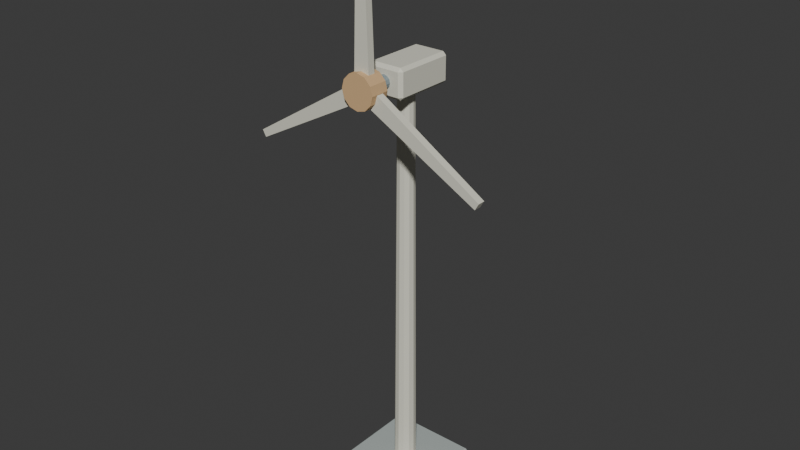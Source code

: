 # Source: source.blend  (saved by Blender 4.3.34; exported with 4.5.12 LTS)
import bpy
from mathutils import Matrix  # noqa: F401  (used for matrix-valued properties, if any)

bpy.ops.wm.read_factory_settings(use_empty=True)
scene = bpy.context.scene
scene.name = 'Scene'

# ---- collections
col_collection = bpy.data.collections.new('Collection'); scene.collection.children.link(col_collection)

# ---- materials (node trees are filled in below, after node groups)
mat_cream = bpy.data.materials.new('cream')
mat_cream.diffuse_color = (0.72, 0.71, 0.6, 1.0)
mat_stone = bpy.data.materials.new('stone')
mat_stone.diffuse_color = (0.42, 0.47, 0.45, 1.0)
mat_steel = bpy.data.materials.new('steel')
mat_steel.diffuse_color = (0.24, 0.3, 0.32, 1.0)
mat_sand = bpy.data.materials.new('sand')
mat_sand.diffuse_color = (0.66, 0.43, 0.22, 1.0)

# ---- material node trees
mat_cream.use_nodes = True; mat_cream.node_tree.nodes.clear()
_N = mat_cream.node_tree.nodes; _L = mat_cream.node_tree.links
n0 = _N.new('ShaderNodeBsdfPrincipled'); n0.name = 'Principled BSDF'; n0.location = (10, 300)
n0.inputs[0].default_value = (0.72, 0.71, 0.6, 1.0)
n0.inputs[2].default_value = 0.83
n1 = _N.new('ShaderNodeOutputMaterial'); n1.name = 'Material Output'; n1.location = (300, 300)
_L.new(n0.outputs[0], n1.inputs[0])
n1.is_active_output = True
mat_stone.use_nodes = True; mat_stone.node_tree.nodes.clear()
_N = mat_stone.node_tree.nodes; _L = mat_stone.node_tree.links
n0 = _N.new('ShaderNodeBsdfPrincipled'); n0.name = 'Principled BSDF'; n0.location = (10, 300)
n0.inputs[0].default_value = (0.42, 0.47, 0.45, 1.0)
n0.inputs[2].default_value = 0.83
n1 = _N.new('ShaderNodeOutputMaterial'); n1.name = 'Material Output'; n1.location = (300, 300)
_L.new(n0.outputs[0], n1.inputs[0])
n1.is_active_output = True
mat_steel.use_nodes = True; mat_steel.node_tree.nodes.clear()
_N = mat_steel.node_tree.nodes; _L = mat_steel.node_tree.links
n0 = _N.new('ShaderNodeBsdfPrincipled'); n0.name = 'Principled BSDF'; n0.location = (10, 300)
n0.inputs[0].default_value = (0.24, 0.3, 0.32, 1.0)
n0.inputs[2].default_value = 0.83
n1 = _N.new('ShaderNodeOutputMaterial'); n1.name = 'Material Output'; n1.location = (300, 300)
_L.new(n0.outputs[0], n1.inputs[0])
n1.is_active_output = True
mat_sand.use_nodes = True; mat_sand.node_tree.nodes.clear()
_N = mat_sand.node_tree.nodes; _L = mat_sand.node_tree.links
n0 = _N.new('ShaderNodeBsdfPrincipled'); n0.name = 'Principled BSDF'; n0.location = (10, 300)
n0.inputs[0].default_value = (0.66, 0.43, 0.22, 1.0)
n0.inputs[2].default_value = 0.83
n1 = _N.new('ShaderNodeOutputMaterial'); n1.name = 'Material Output'; n1.location = (300, 300)
_L.new(n0.outputs[0], n1.inputs[0])
n1.is_active_output = True

# ---- world
world_world = bpy.data.worlds.new('World'); scene.world = world_world
world_world.use_nodes = True; world_world.node_tree.nodes.clear()
_N = world_world.node_tree.nodes; _L = world_world.node_tree.links
n0 = _N.new('ShaderNodeOutputWorld'); n0.name = 'World Output'; n0.location = (300, 300)
n1 = _N.new('ShaderNodeBackground'); n1.name = 'Background'; n1.location = (10, 300)
n1.inputs[0].default_value = (0.05088, 0.05088, 0.05088, 1.0)
_L.new(n1.outputs[0], n0.inputs[0])
n0.is_active_output = True
world_world.color = (0.05088, 0.05088, 0.05088)
world_world.sun_shadow_jitter_overblur = 0.0

# ---- meshes
me_tapered_rotor_blade = bpy.data.meshes.new('Tapered rotor blade')
me_tapered_rotor_blade.from_pydata([(-0.055, -0.395, 2.975), (0.055, -0.395, 2.975), (0.025, -0.395, 3.87), (-0.025, -0.395, 3.87), (-0.055, -0.345, 2.975), (0.055, -0.345, 2.975), (0.025, -0.345, 3.87), (-0.025, -0.345, 3.87)], [], [(0, 1, 2, 3), (4, 7, 6, 5), (0, 4, 5, 1), (1, 5, 6, 2), (2, 6, 7, 3), (3, 7, 4, 0)])
me_tapered_rotor_blade.materials.append(mat_cream)
me_tapered_rotor_blade.update()
me_tapered_rotor_blade_001 = bpy.data.meshes.new('Tapered rotor blade.001')
me_tapered_rotor_blade_001.from_pydata([(0.07513, -0.395, 2.94), (0.02013, -0.395, 2.845), (0.8102, -0.395, 2.423), (0.8352, -0.395, 2.467), (0.07513, -0.345, 2.94), (0.02013, -0.345, 2.845), (0.8102, -0.345, 2.423), (0.8352, -0.345, 2.467)], [], [(0, 1, 2, 3), (4, 7, 6, 5), (0, 4, 5, 1), (1, 5, 6, 2), (2, 6, 7, 3), (3, 7, 4, 0)])
me_tapered_rotor_blade_001.materials.append(mat_cream)
me_tapered_rotor_blade_001.update()
me_tapered_rotor_blade_002 = bpy.data.meshes.new('Tapered rotor blade.002')
me_tapered_rotor_blade_002.from_pydata([(-0.02013, -0.395, 2.845), (-0.07513, -0.395, 2.94), (-0.8352, -0.395, 2.467), (-0.8102, -0.395, 2.423), (-0.02013, -0.345, 2.845), (-0.07513, -0.345, 2.94), (-0.8352, -0.345, 2.467), (-0.8102, -0.345, 2.423)], [], [(0, 1, 2, 3), (4, 7, 6, 5), (0, 4, 5, 1), (1, 5, 6, 2), (2, 6, 7, 3), (3, 7, 4, 0)])
me_tapered_rotor_blade_002.materials.append(mat_cream)
me_tapered_rotor_blade_002.update()
me_cube_001 = bpy.data.meshes.new('Cube.001')
me_cube_001.from_pydata([(-0.302, -0.302, 0.0), (-0.302, -0.32, 0.018), (-0.32, -0.302, 0.018), (-0.302, -0.32, 0.102), (-0.302, -0.302, 0.12), (-0.32, -0.302, 0.102), (-0.302, 0.302, 0.0), (-0.32, 0.302, 0.018), (-0.302, 0.32, 0.018), (-0.302, 0.302, 0.12), (-0.302, 0.32, 0.102), (-0.32, 0.302, 0.102), (0.302, -0.302, 0.0), (0.32, -0.302, 0.018), (0.302, -0.32, 0.018), (0.302, -0.302, 0.12), (0.302, -0.32, 0.102), (0.32, -0.302, 0.102), (0.302, 0.302, 0.0), (0.302, 0.32, 0.018), (0.32, 0.302, 0.018), (0.302, 0.302, 0.12), (0.32, 0.302, 0.102), (0.302, 0.32, 0.102)], [], [(14, 16, 3, 1), (20, 22, 17, 13), (21, 9, 4, 15), (2, 5, 11, 7), (8, 10, 23, 19), (0, 1, 2), (3, 4, 5), (6, 7, 8), (9, 10, 11), (12, 13, 14), (15, 16, 17), (18, 19, 20), (21, 22, 23), (6, 0, 2, 7), (1, 3, 5, 2), (4, 9, 11, 5), (10, 8, 7, 11), (18, 6, 8, 19), (9, 21, 23, 10), (22, 20, 19, 23), (12, 18, 20, 13), (21, 15, 17, 22), (16, 14, 13, 17), (0, 12, 14, 1), (15, 4, 3, 16), (6, 18, 12, 0)])
_uv = me_cube_001.uv_layers.new(name='UVMap')
_uv.uv.foreach_set('vector', [0.4125, 0.757, 0.5875, 0.757, 0.5875, 0.993, 0.4125, 0.993, 0.4125, 0.507, 0.5875, 0.507, 0.5875, 0.743, 0.4125, 0.743, 0.632, 0.507, 0.868, 0.507, 0.868, 0.743, 0.632, 0.743, 0.4125, 0.007031, 0.5875, 0.007031, 0.5875, 0.243, 0.4125, 0.243, 0.4125, 0.257, 0.5875, 0.257, 0.5875, 0.493, 0.4125, 0.493, 0.132, 0.743, 0.132, 0.75, 0.125, 0.743, 0.5875, 0.0, 0.625, 0.007031, 0.5875, 0.007031, 0.132, 0.507, 0.125, 0.507, 0.132, 0.5, 0.625, 0.243, 0.5875, 0.25, 0.5875, 0.243, 0.368, 0.743, 0.375, 0.743, 0.368, 0.75, 0.625, 0.757, 0.5875, 0.757, 0.5875, 0.75, 0.368, 0.507, 0.368, 0.5, 0.375, 0.507, 0.625, 0.493, 0.5875, 0.5, 0.5875, 0.493, 0.132, 0.507, 0.132, 0.743, 0.125, 0.743, 0.125, 0.507, 0.4125, 0.0, 0.5875, 0.0, 0.5875, 0.007031, 0.4125, 0.007031, 0.625, 0.007031, 0.625, 0.243, 0.5875, 0.243, 0.5875, 0.007031, 0.5875, 0.257, 0.4125, 0.257, 0.4125, 0.243, 0.5875, 0.243, 0.368, 0.507, 0.132, 0.507, 0.132, 0.5, 0.368, 0.5, 0.625, 0.257, 0.625, 0.493, 0.5875, 0.493, 0.5875, 0.257, 0.5875, 0.507, 0.4125, 0.507, 0.4125, 0.493, 0.5875, 0.493, 0.368, 0.743, 0.368, 0.507, 0.4125, 0.507, 0.4125, 0.743, 0.632, 0.507, 0.632, 0.743, 0.5875, 0.743, 0.5875, 0.507, 0.5875, 0.757, 0.4125, 0.757, 0.4125, 0.743, 0.5875, 0.743, 0.132, 0.743, 0.368, 0.743, 0.368, 0.75, 0.132, 0.75, 0.625, 0.757, 0.625, 0.993, 0.5875, 0.993, 0.5875, 0.757, 0.132, 0.507, 0.368, 0.507, 0.368, 0.743, 0.132, 0.743])
me_cube_001.materials.append(mat_stone)
me_cube_001.update()
me_cone = bpy.data.meshes.new('Cone')
me_cone.from_pydata([(0.0, 0.075, 0.1), (0.0, 0.055, 2.95), (0.0375, 0.06495, 0.1), (0.0275, 0.04763, 2.95), (0.06495, 0.0375, 0.1), (0.04763, 0.0275, 2.95), (0.075, 0.0, 0.1), (0.055, 0.0, 2.95), (0.06495, -0.0375, 0.1), (0.04763, -0.0275, 2.95), (0.0375, -0.06495, 0.1), (0.0275, -0.04763, 2.95), (0.0, -0.075, 0.1), (0.0, -0.055, 2.95), (-0.0375, -0.06495, 0.1), (-0.0275, -0.04763, 2.95), (-0.06495, -0.0375, 0.1), (-0.04763, -0.0275, 2.95), (-0.075, 0.0, 0.1), (-0.055, 0.0, 2.95), (-0.06495, 0.0375, 0.1), (-0.04763, 0.0275, 2.95), (-0.0375, 0.06495, 0.1), (-0.0275, 0.04763, 2.95)], [], [(0, 1, 3, 2), (2, 3, 5, 4), (4, 5, 7, 6), (6, 7, 9, 8), (8, 9, 11, 10), (10, 11, 13, 12), (12, 13, 15, 14), (14, 15, 17, 16), (16, 17, 19, 18), (18, 19, 21, 20), (3, 1, 23, 21, 19, 17, 15, 13, 11, 9, 7, 5), (20, 21, 23, 22), (22, 23, 1, 0), (0, 2, 4, 6, 8, 10, 12, 14, 16, 18, 20, 22)])
_uv = me_cone.uv_layers.new(name='UVMap')
_uv.uv.foreach_set('vector', [1.0, 0.5, 1.0, 1.0, 0.9167, 1.0, 0.9167, 0.5, 0.9167, 0.5, 0.9167, 1.0, 0.8333, 1.0, 0.8333, 0.5, 0.8333, 0.5, 0.8333, 1.0, 0.75, 1.0, 0.75, 0.5, 0.75, 0.5, 0.75, 1.0, 0.6667, 1.0, 0.6667, 0.5, 0.6667, 0.5, 0.6667, 1.0, 0.5833, 1.0, 0.5833, 0.5, 0.5833, 0.5, 0.5833, 1.0, 0.5, 1.0, 0.5, 0.5, 0.5, 0.5, 0.5, 1.0, 0.4167, 1.0, 0.4167, 0.5, 0.4167, 0.5, 0.4167, 1.0, 0.3333, 1.0, 0.3333, 0.5, 0.3333, 0.5, 0.3333, 1.0, 0.25, 1.0, 0.25, 0.5, 0.25, 0.5, 0.25, 1.0, 0.1667, 1.0, 0.1667, 0.5, 0.37, 0.4578, 0.25, 0.49, 0.13, 0.4578, 0.04215, 0.37, 0.01, 0.25, 0.04215, 0.13, 0.13, 0.04215, 0.25, 0.01, 0.37, 0.04215, 0.4578, 0.13, 0.49, 0.25, 0.4578, 0.37, 0.1667, 0.5, 0.1667, 1.0, 0.08333, 1.0, 0.08333, 0.5, 0.08333, 0.5, 0.08333, 1.0, 7.451e-08, 1.0, 7.451e-08, 0.5, 0.75, 0.49, 0.87, 0.4578, 0.9578, 0.37, 0.99, 0.25, 0.9578, 0.13, 0.87, 0.04215, 0.75, 0.01, 0.63, 0.04215, 0.5422, 0.13, 0.51, 0.25, 0.5422, 0.37, 0.63, 0.4578])
me_cone.materials.append(mat_cream)
me_cone.update()
me_cube_002 = bpy.data.meshes.new('Cube.002')
me_cube_002.from_pydata([(-0.103, -0.178, 2.82), (-0.103, -0.2, 2.842), (-0.125, -0.178, 2.842), (-0.103, -0.2, 2.998), (-0.103, -0.178, 3.02), (-0.125, -0.178, 2.998), (-0.103, 0.218, 2.82), (-0.125, 0.218, 2.842), (-0.103, 0.24, 2.842), (-0.103, 0.218, 3.02), (-0.103, 0.24, 2.998), (-0.125, 0.218, 2.998), (0.103, -0.178, 2.82), (0.125, -0.178, 2.842), (0.103, -0.2, 2.842), (0.103, -0.178, 3.02), (0.103, -0.2, 2.998), (0.125, -0.178, 2.998), (0.103, 0.218, 2.82), (0.103, 0.24, 2.842), (0.125, 0.218, 2.842), (0.103, 0.218, 3.02), (0.125, 0.218, 2.998), (0.103, 0.24, 2.998)], [], [(14, 16, 3, 1), (20, 22, 17, 13), (21, 9, 4, 15), (2, 5, 11, 7), (8, 10, 23, 19), (0, 1, 2), (3, 4, 5), (6, 7, 8), (9, 10, 11), (12, 13, 14), (15, 16, 17), (18, 19, 20), (21, 22, 23), (6, 0, 2, 7), (1, 3, 5, 2), (4, 9, 11, 5), (10, 8, 7, 11), (18, 6, 8, 19), (9, 21, 23, 10), (22, 20, 19, 23), (12, 18, 20, 13), (21, 15, 17, 22), (16, 14, 13, 17), (0, 12, 14, 1), (15, 4, 3, 16), (6, 18, 12, 0)])
_uv = me_cube_002.uv_layers.new(name='UVMap')
_uv.uv.foreach_set('vector', [0.4025, 0.772, 0.5975, 0.772, 0.5975, 0.978, 0.4025, 0.978, 0.4025, 0.5125, 0.5975, 0.5125, 0.5975, 0.7375, 0.4025, 0.7375, 0.647, 0.5125, 0.853, 0.5125, 0.853, 0.7375, 0.647, 0.7375, 0.4025, 0.0125, 0.5975, 0.0125, 0.5975, 0.2375, 0.4025, 0.2375, 0.4025, 0.272, 0.5975, 0.272, 0.5975, 0.478, 0.4025, 0.478, 0.147, 0.7375, 0.147, 0.75, 0.125, 0.7375, 0.5975, 0.0, 0.625, 0.0125, 0.5975, 0.0125, 0.147, 0.5125, 0.125, 0.5125, 0.147, 0.5, 0.625, 0.2375, 0.5975, 0.25, 0.5975, 0.2375, 0.353, 0.7375, 0.375, 0.7375, 0.353, 0.75, 0.625, 0.772, 0.5975, 0.772, 0.5975, 0.75, 0.353, 0.5125, 0.353, 0.5, 0.375, 0.5125, 0.625, 0.478, 0.5975, 0.5, 0.5975, 0.478, 0.147, 0.5125, 0.147, 0.7375, 0.125, 0.7375, 0.125, 0.5125, 0.4025, 0.0, 0.5975, 0.0, 0.5975, 0.0125, 0.4025, 0.0125, 0.625, 0.0125, 0.625, 0.2375, 0.5975, 0.2375, 0.5975, 0.0125, 0.5975, 0.272, 0.4025, 0.272, 0.4025, 0.2375, 0.5975, 0.2375, 0.353, 0.5125, 0.147, 0.5125, 0.147, 0.5, 0.353, 0.5, 0.625, 0.272, 0.625, 0.478, 0.5975, 0.478, 0.5975, 0.272, 0.5975, 0.5125, 0.4025, 0.5125, 0.4025, 0.478, 0.5975, 0.478, 0.353, 0.7375, 0.353, 0.5125, 0.4025, 0.5125, 0.4025, 0.7375, 0.647, 0.5125, 0.647, 0.7375, 0.5975, 0.7375, 0.5975, 0.5125, 0.5975, 0.772, 0.4025, 0.772, 0.4025, 0.7375, 0.5975, 0.7375, 0.147, 0.7375, 0.353, 0.7375, 0.353, 0.75, 0.147, 0.75, 0.625, 0.772, 0.625, 0.978, 0.5975, 0.978, 0.5975, 0.772, 0.147, 0.5125, 0.353, 0.5125, 0.353, 0.7375, 0.147, 0.7375])
me_cube_002.materials.append(mat_cream)
me_cube_002.update()
me_cylinder = bpy.data.meshes.new('Cylinder')
me_cylinder.from_pydata([(0.0, -0.1, 2.965), (0.0, -0.37, 2.965), (0.0225, -0.1, 2.959), (0.0225, -0.37, 2.959), (0.03897, -0.1, 2.943), (0.03897, -0.37, 2.943), (0.045, -0.1, 2.92), (0.045, -0.37, 2.92), (0.03897, -0.1, 2.898), (0.03897, -0.37, 2.898), (0.0225, -0.1, 2.881), (0.0225, -0.37, 2.881), (0.0, -0.1, 2.875), (0.0, -0.37, 2.875), (-0.0225, -0.1, 2.881), (-0.0225, -0.37, 2.881), (-0.03897, -0.1, 2.898), (-0.03897, -0.37, 2.898), (-0.045, -0.1, 2.92), (-0.045, -0.37, 2.92), (-0.03897, -0.1, 2.943), (-0.03897, -0.37, 2.943), (-0.0225, -0.1, 2.959), (-0.0225, -0.37, 2.959)], [], [(0, 1, 3, 2), (2, 3, 5, 4), (4, 5, 7, 6), (6, 7, 9, 8), (8, 9, 11, 10), (10, 11, 13, 12), (12, 13, 15, 14), (14, 15, 17, 16), (16, 17, 19, 18), (18, 19, 21, 20), (3, 1, 23, 21, 19, 17, 15, 13, 11, 9, 7, 5), (20, 21, 23, 22), (22, 23, 1, 0), (0, 2, 4, 6, 8, 10, 12, 14, 16, 18, 20, 22)])
_uv = me_cylinder.uv_layers.new(name='UVMap')
_uv.uv.foreach_set('vector', [1.0, 0.5, 1.0, 1.0, 0.9167, 1.0, 0.9167, 0.5, 0.9167, 0.5, 0.9167, 1.0, 0.8333, 1.0, 0.8333, 0.5, 0.8333, 0.5, 0.8333, 1.0, 0.75, 1.0, 0.75, 0.5, 0.75, 0.5, 0.75, 1.0, 0.6667, 1.0, 0.6667, 0.5, 0.6667, 0.5, 0.6667, 1.0, 0.5833, 1.0, 0.5833, 0.5, 0.5833, 0.5, 0.5833, 1.0, 0.5, 1.0, 0.5, 0.5, 0.5, 0.5, 0.5, 1.0, 0.4167, 1.0, 0.4167, 0.5, 0.4167, 0.5, 0.4167, 1.0, 0.3333, 1.0, 0.3333, 0.5, 0.3333, 0.5, 0.3333, 1.0, 0.25, 1.0, 0.25, 0.5, 0.25, 0.5, 0.25, 1.0, 0.1667, 1.0, 0.1667, 0.5, 0.37, 0.4578, 0.25, 0.49, 0.13, 0.4578, 0.04215, 0.37, 0.01, 0.25, 0.04215, 0.13, 0.13, 0.04215, 0.25, 0.01, 0.37, 0.04215, 0.4578, 0.13, 0.49, 0.25, 0.4578, 0.37, 0.1667, 0.5, 0.1667, 1.0, 0.08333, 1.0, 0.08333, 0.5, 0.08333, 0.5, 0.08333, 1.0, 7.451e-08, 1.0, 7.451e-08, 0.5, 0.75, 0.49, 0.87, 0.4578, 0.9578, 0.37, 0.99, 0.25, 0.9578, 0.13, 0.87, 0.04215, 0.75, 0.01, 0.63, 0.04215, 0.5422, 0.13, 0.51, 0.25, 0.5422, 0.37, 0.63, 0.4578])
me_cylinder.materials.append(mat_steel)
me_cylinder.update()
me_cylinder_001 = bpy.data.meshes.new('Cylinder.001')
me_cylinder_001.from_pydata([(0.0, -0.305, 3.035), (0.0, -0.435, 3.035), (0.0575, -0.305, 3.02), (0.0575, -0.435, 3.02), (0.09959, -0.305, 2.977), (0.09959, -0.435, 2.977), (0.115, -0.305, 2.92), (0.115, -0.435, 2.92), (0.09959, -0.305, 2.863), (0.09959, -0.435, 2.863), (0.0575, -0.305, 2.82), (0.0575, -0.435, 2.82), (0.0, -0.305, 2.805), (0.0, -0.435, 2.805), (-0.0575, -0.305, 2.82), (-0.0575, -0.435, 2.82), (-0.09959, -0.305, 2.863), (-0.09959, -0.435, 2.863), (-0.115, -0.305, 2.92), (-0.115, -0.435, 2.92), (-0.09959, -0.305, 2.977), (-0.09959, -0.435, 2.977), (-0.0575, -0.305, 3.02), (-0.0575, -0.435, 3.02)], [], [(0, 1, 3, 2), (2, 3, 5, 4), (4, 5, 7, 6), (6, 7, 9, 8), (8, 9, 11, 10), (10, 11, 13, 12), (12, 13, 15, 14), (14, 15, 17, 16), (16, 17, 19, 18), (18, 19, 21, 20), (3, 1, 23, 21, 19, 17, 15, 13, 11, 9, 7, 5), (20, 21, 23, 22), (22, 23, 1, 0), (0, 2, 4, 6, 8, 10, 12, 14, 16, 18, 20, 22)])
_uv = me_cylinder_001.uv_layers.new(name='UVMap')
_uv.uv.foreach_set('vector', [1.0, 0.5, 1.0, 1.0, 0.9167, 1.0, 0.9167, 0.5, 0.9167, 0.5, 0.9167, 1.0, 0.8333, 1.0, 0.8333, 0.5, 0.8333, 0.5, 0.8333, 1.0, 0.75, 1.0, 0.75, 0.5, 0.75, 0.5, 0.75, 1.0, 0.6667, 1.0, 0.6667, 0.5, 0.6667, 0.5, 0.6667, 1.0, 0.5833, 1.0, 0.5833, 0.5, 0.5833, 0.5, 0.5833, 1.0, 0.5, 1.0, 0.5, 0.5, 0.5, 0.5, 0.5, 1.0, 0.4167, 1.0, 0.4167, 0.5, 0.4167, 0.5, 0.4167, 1.0, 0.3333, 1.0, 0.3333, 0.5, 0.3333, 0.5, 0.3333, 1.0, 0.25, 1.0, 0.25, 0.5, 0.25, 0.5, 0.25, 1.0, 0.1667, 1.0, 0.1667, 0.5, 0.37, 0.4578, 0.25, 0.49, 0.13, 0.4578, 0.04215, 0.37, 0.01, 0.25, 0.04215, 0.13, 0.13, 0.04215, 0.25, 0.01, 0.37, 0.04215, 0.4578, 0.13, 0.49, 0.25, 0.4578, 0.37, 0.1667, 0.5, 0.1667, 1.0, 0.08333, 1.0, 0.08333, 0.5, 0.08333, 0.5, 0.08333, 1.0, 7.451e-08, 1.0, 7.451e-08, 0.5, 0.75, 0.49, 0.87, 0.4578, 0.9578, 0.37, 0.99, 0.25, 0.9578, 0.13, 0.87, 0.04215, 0.75, 0.01, 0.63, 0.04215, 0.5422, 0.13, 0.51, 0.25, 0.5422, 0.37, 0.63, 0.4578])
me_cylinder_001.materials.append(mat_sand)
me_cylinder_001.update()

# ---- objects
ob_rotor_blade = bpy.data.objects.new('Rotor blade', me_tapered_rotor_blade)
ob_rotor_blade_001 = bpy.data.objects.new('Rotor blade.001', me_tapered_rotor_blade_001)
ob_rotor_blade_002 = bpy.data.objects.new('Rotor blade.002', me_tapered_rotor_blade_002)
ob_rotorpivot_edit = bpy.data.objects.new('RotorPivot_Edit', None)
ob_turbine_foundation = bpy.data.objects.new('Turbine foundation', me_cube_001)
ob_turbine_mast = bpy.data.objects.new('Turbine mast', me_cone)
ob_turbine_nacelle = bpy.data.objects.new('Turbine nacelle', me_cube_002)
ob_turbine_shaft = bpy.data.objects.new('Turbine shaft', me_cylinder)
ob_rotor_hub = bpy.data.objects.new('Rotor hub', me_cylinder_001)

# ---- transforms, parenting, visibility, modifiers, constraints
ob_rotor_blade.location = (0.0, 0.0, 0.0)
ob_rotor_blade_001.location = (0.0, 0.0, 0.0)
ob_rotor_blade_002.location = (0.0, 0.0, 0.0)
ob_rotorpivot_edit.location = (0.0, -0.37, 2.92)
ob_rotorpivot_edit.empty_display_type = 'ARROWS'
ob_rotorpivot_edit.empty_display_size = 0.22
ob_turbine_foundation.location = (0.0, 0.0, 0.0)
ob_turbine_mast.location = (0.0, 0.0, 0.0)
ob_turbine_nacelle.location = (0.0, 0.0, 0.0)
ob_turbine_shaft.location = (0.0, 0.0, 0.0)
ob_rotor_hub.location = (0.0, 0.0, 0.0)

# ---- collection membership
scene.collection.objects.link(ob_rotor_blade)
scene.collection.objects.link(ob_rotor_blade_001)
scene.collection.objects.link(ob_rotor_blade_002)
scene.collection.objects.link(ob_rotorpivot_edit)
col_collection.objects.link(ob_turbine_foundation)
col_collection.objects.link(ob_turbine_mast)
col_collection.objects.link(ob_turbine_nacelle)
col_collection.objects.link(ob_turbine_shaft)
col_collection.objects.link(ob_rotor_hub)

# ---- scene / render settings (as saved in the file)
scene.frame_start = 1; scene.frame_end = 250; scene.frame_set(1)
scene.render.engine = 'BLENDER_EEVEE_NEXT'
bpy.context.view_layer.update()

# ---- added for rendering (the .blend has no active camera and no usable light): camera, sun
cam_auto = bpy.data.cameras.new('AutoCamera')
cam_auto.lens = 50.0
cam_auto.sensor_width = 36.0
cam_auto.clip_end = 1000.0
ob_auto_camera = bpy.data.objects.new('AutoCamera', cam_auto)
scene.collection.objects.link(ob_auto_camera)
ob_auto_camera.location = (3.96201, -4.81191, 5.1046)
ob_auto_camera.rotation_euler = (1.09748, -7.21219e-08, 0.694738)
scene.camera = ob_auto_camera
light_auto_sun = bpy.data.lights.new('AutoSun', 'SUN')
light_auto_sun.energy = 3.0
light_auto_sun.angle = 0.0523599
ob_auto_sun = bpy.data.objects.new('AutoSun', light_auto_sun)
scene.collection.objects.link(ob_auto_sun)
ob_auto_sun.rotation_euler = (0.872665, 0.174533, 0.523599)
bpy.context.view_layer.update()
